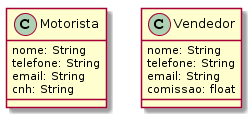

The diagram above was rendered by PlantUML. Its source (embedded in the PNG):
@startuml
class Motorista {
  nome: String
  telefone: String
  email: String
  cnh: String
}

class Vendedor {
  nome: String
  telefone: String
  email: String
  comissao: float
}
@enduml